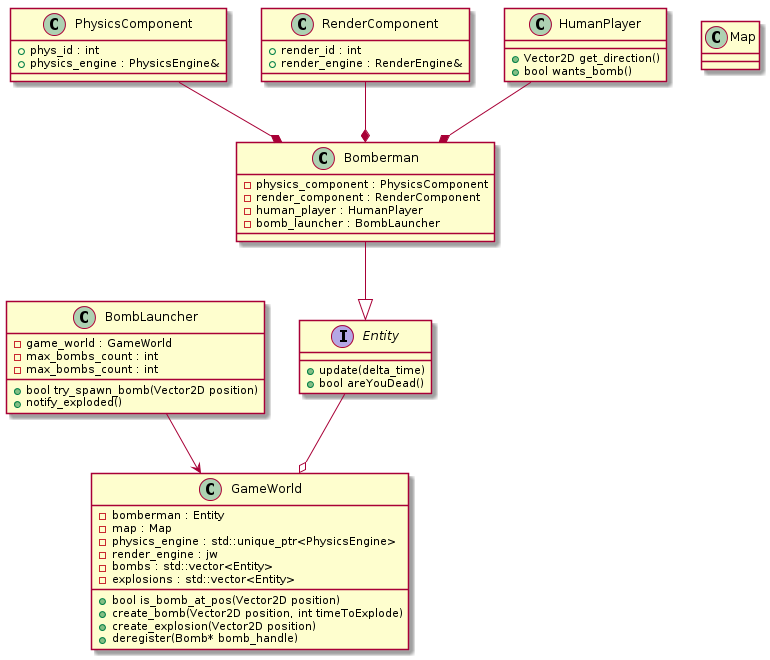

The diagram above was rendered by PlantUML. Its source (embedded in the PNG):
@startuml

interface Entity {
+ update(delta_time)
+ bool areYouDead()
}

class Bomberman {
- physics_component : PhysicsComponent
- render_component : RenderComponent
- human_player : HumanPlayer
- bomb_launcher : BombLauncher
}

class GameWorld {
- bomberman : Entity
- map : Map
- physics_engine : std::unique_ptr<PhysicsEngine>
- render_engine : jw
- bombs : std::vector<Entity>
- explosions : std::vector<Entity>
+ bool is_bomb_at_pos(Vector2D position)
+ create_bomb(Vector2D position, int timeToExplode)
+ create_explosion(Vector2D position)
+ deregister(Bomb* bomb_handle)
}

class PhysicsComponent {
+ phys_id : int
+ physics_engine : PhysicsEngine&
}

class RenderComponent {
+ render_id : int
+ render_engine : RenderEngine&
}

class HumanPlayer {
+ Vector2D get_direction()
+ bool wants_bomb()
}

class BombLauncher {
- game_world : GameWorld
- max_bombs_count : int
- max_bombs_count : int
+ bool try_spawn_bomb(Vector2D position)
+ notify_exploded()
}

class Map {

}

Bomberman --|> Entity

PhysicsComponent --* Bomberman
RenderComponent --* Bomberman
HumanPlayer --* Bomberman

BombLauncher --> GameWorld

Entity --o GameWorld

@enduml